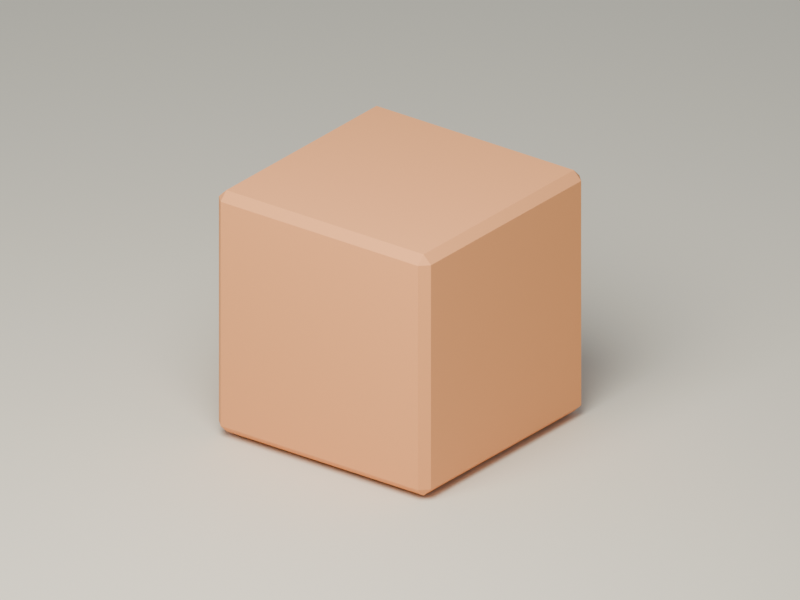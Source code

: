 # Source: ConnectionTest.blend  (saved by Blender 5.2.45; exported with 4.5.12 LTS)
import bpy
from mathutils import Matrix  # noqa: F401  (used for matrix-valued properties, if any)

bpy.ops.wm.read_factory_settings(use_empty=True)
scene = bpy.context.scene
scene.name = 'Alarma_Workshop'

# ---- materials (node trees are filled in below, after node groups)
mat_alarma_apricot = bpy.data.materials.new('Alarma_Apricot')
mat_alarma_apricot.diffuse_color = (0.89, 0.36, 0.13, 1.0)
mat_alarma_cream = bpy.data.materials.new('Alarma_Cream')
mat_alarma_cream.diffuse_color = (0.8, 0.72, 0.55, 1.0)

# ---- material node trees
mat_alarma_apricot.use_nodes = True; mat_alarma_apricot.node_tree.nodes.clear()
_N = mat_alarma_apricot.node_tree.nodes; _L = mat_alarma_apricot.node_tree.links
n0 = _N.new('ShaderNodeBsdfPrincipled'); n0.name = 'BSDF Principista'; n0.location = (-200, 100)
n0.inputs[0].default_value = (0.89, 0.36, 0.13, 1.0)
n0.inputs[2].default_value = 0.75
n0.inputs[10].default_value = 0.005
n1 = _N.new('ShaderNodeOutputMaterial'); n1.name = 'Material'; n1.location = (200, 100)
_L.new(n0.outputs[0], n1.inputs[0])
n1.is_active_output = True
mat_alarma_cream.use_nodes = True; mat_alarma_cream.node_tree.nodes.clear()
_N = mat_alarma_cream.node_tree.nodes; _L = mat_alarma_cream.node_tree.links
n0 = _N.new('ShaderNodeBsdfPrincipled'); n0.name = 'BSDF Principista'; n0.location = (-200, 100)
n0.inputs[0].default_value = (0.8, 0.72, 0.55, 1.0)
n0.inputs[2].default_value = 0.75
n0.inputs[10].default_value = 0.005
n1 = _N.new('ShaderNodeOutputMaterial'); n1.name = 'Material'; n1.location = (200, 100)
_L.new(n0.outputs[0], n1.inputs[0])
n1.is_active_output = True

# ---- world
world_alarma_studioworld = bpy.data.worlds.new('Alarma_StudioWorld'); scene.world = world_alarma_studioworld
world_alarma_studioworld.use_nodes = True; world_alarma_studioworld.node_tree.nodes.clear()
_N = world_alarma_studioworld.node_tree.nodes; _L = world_alarma_studioworld.node_tree.links
n0 = _N.new('ShaderNodeBackground'); n0.name = 'Fondo'; n0.location = (-200, 100)
n0.inputs[0].default_value = (0.55, 0.65, 0.8, 1.0)
n0.inputs[1].default_value = 0.5
n1 = _N.new('ShaderNodeOutputWorld'); n1.name = 'Entorno'; n1.location = (200, 100)
_L.new(n0.outputs[0], n1.inputs[0])
n1.is_active_output = True

# ---- cameras
cam_studiocamera_001 = bpy.data.cameras.new('StudioCamera.001')
cam_studiocamera_001.type = 'ORTHO'
cam_studiocamera_001.ortho_scale = 3.0

# ---- lights
light_studiokey_001 = bpy.data.lights.new('StudioKey.001', 'AREA')
light_studiokey_001.energy = 500.0
light_studiokey_001.shape = 'DISK'
light_studiokey_001.size = 4.0

# ---- meshes
me_cubo_001 = bpy.data.meshes.new('Cubo.001')
me_cubo_001.from_pydata([(-0.465, -0.465, -0.5), (-0.465, -0.5, -0.465), (-0.5, -0.465, -0.465), (-0.465, -0.5, 0.465), (-0.465, -0.465, 0.5), (-0.5, -0.465, 0.465), (-0.465, 0.465, -0.5), (-0.5, 0.465, -0.465), (-0.465, 0.5, -0.465), (-0.465, 0.465, 0.5), (-0.465, 0.5, 0.465), (-0.5, 0.465, 0.465), (0.465, -0.465, -0.5), (0.5, -0.465, -0.465), (0.465, -0.5, -0.465), (0.465, -0.465, 0.5), (0.465, -0.5, 0.465), (0.5, -0.465, 0.465), (0.465, 0.465, -0.5), (0.465, 0.5, -0.465), (0.5, 0.465, -0.465), (0.465, 0.465, 0.5), (0.5, 0.465, 0.465), (0.465, 0.5, 0.465)], [], [(0, 1, 2), (3, 4, 5), (6, 7, 8), (9, 10, 11), (12, 13, 14), (15, 16, 17), (18, 19, 20), (21, 22, 23), (6, 0, 2, 7), (1, 3, 5, 2), (4, 9, 11, 5), (10, 8, 7, 11), (18, 6, 8, 19), (9, 21, 23, 10), (22, 20, 19, 23), (12, 18, 20, 13), (21, 15, 17, 22), (16, 14, 13, 17), (0, 12, 14, 1), (15, 4, 3, 16), (6, 18, 12, 0), (2, 5, 11, 7), (14, 16, 3, 1), (21, 9, 4, 15), (8, 10, 23, 19), (20, 22, 17, 13)])
_uv = me_cubo_001.uv_layers.new(name='MapaUV')
_uv.uv.foreach_set('vector', [0.1337, 0.7412, 0.1337, 0.75, 0.125, 0.7412, 0.6163, 0.0, 0.625, 0.00875, 0.6162, 0.00875, 0.1337, 0.5087, 0.125, 0.5087, 0.1337, 0.5, 0.625, 0.2471, 0.6162, 0.2566, 0.6162, 0.2413, 0.3663, 0.7413, 0.3816, 0.7412, 0.375, 0.7544, 0.6294, 0.75, 0.6162, 0.7588, 0.6162, 0.7434, 0.3662, 0.5088, 0.375, 0.4956, 0.3816, 0.5087, 0.6294, 0.5, 0.6162, 0.5066, 0.6162, 0.4913, 0.1337, 0.5087, 0.1337, 0.7412, 0.125, 0.7412, 0.125, 0.5087, 0.3837, 0.0, 0.6163, 0.0, 0.6162, 0.00875, 0.3837, 0.00875, 0.625, 0.00875, 0.625, 0.2471, 0.6162, 0.2413, 0.6162, 0.00875, 0.6162, 0.2566, 0.3837, 0.2587, 0.3837, 0.2412, 0.6162, 0.2413, 0.3662, 0.5088, 0.1337, 0.5087, 0.1337, 0.5, 0.375, 0.4956, 0.625, 0.2471, 0.6294, 0.5, 0.6162, 0.4913, 0.6162, 0.2566, 0.6162, 0.5066, 0.3816, 0.5087, 0.375, 0.4956, 0.6162, 0.4913, 0.3663, 0.7413, 0.3662, 0.5088, 0.3816, 0.5087, 0.3816, 0.7412, 0.6294, 0.5, 0.6294, 0.75, 0.6162, 0.7434, 0.6162, 0.5066, 0.6162, 0.7588, 0.375, 0.7544, 0.3816, 0.7412, 0.6162, 0.7434, 0.1337, 0.7412, 0.3663, 0.7413, 0.375, 0.7544, 0.1337, 0.75, 0.6294, 0.75, 0.625, 0.9913, 0.6162, 0.9913, 0.6162, 0.7588, 0.1337, 0.5087, 0.3662, 0.5088, 0.3663, 0.7413, 0.1337, 0.7412, 0.3837, 0.00875, 0.6162, 0.00875, 0.6162, 0.2413, 0.3837, 0.2412, 0.375, 0.7544, 0.6162, 0.7588, 0.6162, 0.9913, 0.3837, 0.9912, 0.6294, 0.5, 0.8662, 0.5088, 0.8662, 0.7413, 0.6294, 0.75, 0.3837, 0.2587, 0.6162, 0.2566, 0.6162, 0.4913, 0.375, 0.4956, 0.3816, 0.5087, 0.6162, 0.5066, 0.6162, 0.7434, 0.3816, 0.7412])
me_cubo_001.materials.append(mat_alarma_apricot)
me_cubo_001.update()
me_plano_001 = bpy.data.meshes.new('Plano.001')
me_plano_001.from_pydata([(-100.0, -100.0, 0.0), (100.0, -100.0, 0.0), (-100.0, 100.0, 0.0), (100.0, 100.0, 0.0)], [], [(0, 1, 3, 2)])
_uv = me_plano_001.uv_layers.new(name='MapaUV')
_uv.uv.foreach_set('vector', [0.0, 0.0, 1.0, 0.0, 1.0, 1.0, 0.0, 1.0])
me_plano_001.materials.append(mat_alarma_cream)
me_plano_001.update()

# ---- objects
ob_alarma_connectioncube_1m = bpy.data.objects.new('Alarma_ConnectionCube_1m', me_cubo_001)
ob_studiofloor = bpy.data.objects.new('StudioFloor', me_plano_001)
ob_studiocamera = bpy.data.objects.new('StudioCamera', cam_studiocamera_001)
ob_studiokey = bpy.data.objects.new('StudioKey', light_studiokey_001)

# ---- transforms, parenting, visibility, modifiers, constraints
ob_alarma_connectioncube_1m.location = (0.0, 0.0, 0.5)
ob_studiofloor.location = (0.0, 0.0, -0.015)
ob_studiofloor.hide_select = True
ob_studiocamera.location = (3.2, -4.2, 3.0)
ob_studiocamera.rotation_euler = (1.129, -5.946e-08, 0.6511)
ob_studiokey.location = (1.0, -3.0, 5.0)
ob_studiokey.rotation_euler = (0.5923, -2.931e-09, 0.3218)

# ---- collection membership
scene.collection.objects.link(ob_alarma_connectioncube_1m)
scene.collection.objects.link(ob_studiofloor)
scene.collection.objects.link(ob_studiocamera)
scene.collection.objects.link(ob_studiokey)

# ---- scene / render settings (as saved in the file)
scene.camera = ob_studiocamera
scene.frame_start = 1; scene.frame_end = 250; scene.frame_set(1)
scene.render.engine = 'BLENDER_EEVEE_NEXT'
scene.render.image_settings.exr_codec = 'NONE'
scene.render.resolution_x = 1000
scene.render.resolution_y = 750
scene.render.use_bake_clear = False
scene.render.bake_margin = 0
scene.render.bake_bias = 0.0
scene.render.bake_samples = 0
scene.render.simplify_subdivision_render = 0
scene.render.simplify_child_particles_render = 0.0
scene.render.compositor_device = 'GPU'
scene.eevee.use_volume_custom_range = False
scene.eevee.gtao_distance = 0.0
scene.eevee.use_fast_gi = False
scene.eevee.fast_gi_thickness_near = 0.1
scene.eevee.fast_gi_thickness_far = 0.0
scene.eevee.ray_tracing_options.screen_trace_thickness = 0.1
bpy.context.view_layer.update()
